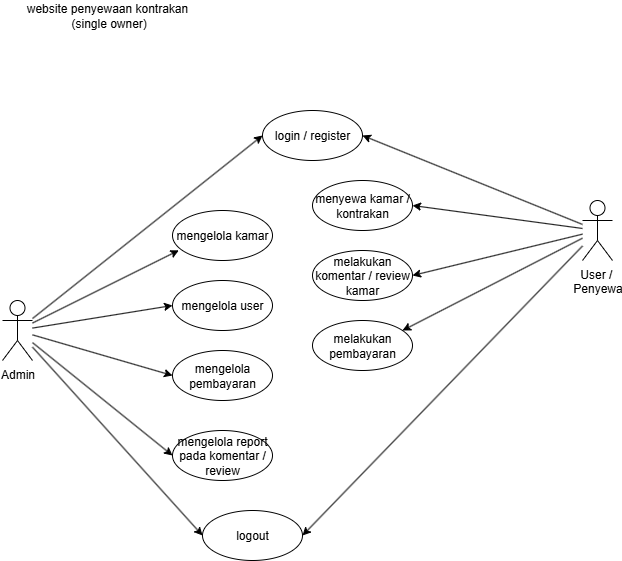

The diagram above was exported from draw.io. Its source (the exported page's mxGraphModel, read from the mxfile embedded in the PNG):
<mxGraphModel dx="1587" dy="664" grid="1" gridSize="10" guides="1" tooltips="1" connect="1" arrows="1" fold="1" page="1" pageScale="1" pageWidth="827" pageHeight="1169" math="0" shadow="0">
  <root>
    <mxCell id="0" />
    <mxCell id="1" parent="0" />
    <mxCell id="ZBPQuNCQ3PXHGEv_LuBg-2" value="Admin" style="shape=umlActor;verticalLabelPosition=bottom;verticalAlign=top;html=1;outlineConnect=0;" vertex="1" parent="1">
      <mxGeometry x="130" y="470" width="30" height="60" as="geometry" />
    </mxCell>
    <mxCell id="ZBPQuNCQ3PXHGEv_LuBg-3" value="mengelola kamar" style="ellipse;whiteSpace=wrap;html=1;" vertex="1" parent="1">
      <mxGeometry x="300" y="380" width="100" height="50" as="geometry" />
    </mxCell>
    <mxCell id="ZBPQuNCQ3PXHGEv_LuBg-6" value="mengelola user" style="ellipse;whiteSpace=wrap;html=1;" vertex="1" parent="1">
      <mxGeometry x="300" y="450" width="100" height="50" as="geometry" />
    </mxCell>
    <mxCell id="ZBPQuNCQ3PXHGEv_LuBg-7" value="mengelola pembayaran" style="ellipse;whiteSpace=wrap;html=1;" vertex="1" parent="1">
      <mxGeometry x="300" y="520" width="100" height="50" as="geometry" />
    </mxCell>
    <mxCell id="ZBPQuNCQ3PXHGEv_LuBg-8" value="mengelola report pada komentar / review" style="ellipse;whiteSpace=wrap;html=1;" vertex="1" parent="1">
      <mxGeometry x="300" y="600" width="100" height="50" as="geometry" />
    </mxCell>
    <mxCell id="ZBPQuNCQ3PXHGEv_LuBg-9" value="" style="endArrow=classic;html=1;rounded=0;entryX=0.063;entryY=0.797;entryDx=0;entryDy=0;entryPerimeter=0;" edge="1" parent="1" source="ZBPQuNCQ3PXHGEv_LuBg-2" target="ZBPQuNCQ3PXHGEv_LuBg-3">
      <mxGeometry width="50" height="50" relative="1" as="geometry">
        <mxPoint x="160" y="510" as="sourcePoint" />
        <mxPoint x="210" y="460" as="targetPoint" />
      </mxGeometry>
    </mxCell>
    <mxCell id="ZBPQuNCQ3PXHGEv_LuBg-10" value="" style="endArrow=classic;html=1;rounded=0;entryX=0;entryY=0.5;entryDx=0;entryDy=0;" edge="1" parent="1" source="ZBPQuNCQ3PXHGEv_LuBg-2" target="ZBPQuNCQ3PXHGEv_LuBg-6">
      <mxGeometry width="50" height="50" relative="1" as="geometry">
        <mxPoint x="160" y="510" as="sourcePoint" />
        <mxPoint x="306" y="420" as="targetPoint" />
      </mxGeometry>
    </mxCell>
    <mxCell id="ZBPQuNCQ3PXHGEv_LuBg-11" value="" style="endArrow=classic;html=1;rounded=0;entryX=0;entryY=0.5;entryDx=0;entryDy=0;" edge="1" parent="1" source="ZBPQuNCQ3PXHGEv_LuBg-2" target="ZBPQuNCQ3PXHGEv_LuBg-7">
      <mxGeometry width="50" height="50" relative="1" as="geometry">
        <mxPoint x="160" y="510" as="sourcePoint" />
        <mxPoint x="306" y="420" as="targetPoint" />
      </mxGeometry>
    </mxCell>
    <mxCell id="ZBPQuNCQ3PXHGEv_LuBg-12" value="" style="endArrow=classic;html=1;rounded=0;entryX=0;entryY=0.5;entryDx=0;entryDy=0;" edge="1" parent="1" source="ZBPQuNCQ3PXHGEv_LuBg-2" target="ZBPQuNCQ3PXHGEv_LuBg-8">
      <mxGeometry width="50" height="50" relative="1" as="geometry">
        <mxPoint x="160" y="510" as="sourcePoint" />
        <mxPoint x="306" y="420" as="targetPoint" />
      </mxGeometry>
    </mxCell>
    <mxCell id="ZBPQuNCQ3PXHGEv_LuBg-13" value="login / register" style="ellipse;whiteSpace=wrap;html=1;" vertex="1" parent="1">
      <mxGeometry x="390" y="280" width="100" height="50" as="geometry" />
    </mxCell>
    <mxCell id="ZBPQuNCQ3PXHGEv_LuBg-14" value="" style="endArrow=classic;html=1;rounded=0;entryX=0;entryY=0.5;entryDx=0;entryDy=0;" edge="1" parent="1" source="ZBPQuNCQ3PXHGEv_LuBg-2" target="ZBPQuNCQ3PXHGEv_LuBg-13">
      <mxGeometry width="50" height="50" relative="1" as="geometry">
        <mxPoint x="160" y="510" as="sourcePoint" />
        <mxPoint x="306" y="420" as="targetPoint" />
      </mxGeometry>
    </mxCell>
    <mxCell id="ZBPQuNCQ3PXHGEv_LuBg-15" value="User /&amp;nbsp;&lt;div&gt;Penyewa&lt;/div&gt;" style="shape=umlActor;verticalLabelPosition=bottom;verticalAlign=top;html=1;outlineConnect=0;" vertex="1" parent="1">
      <mxGeometry x="710" y="370" width="30" height="60" as="geometry" />
    </mxCell>
    <mxCell id="ZBPQuNCQ3PXHGEv_LuBg-16" value="" style="endArrow=classic;html=1;rounded=0;entryX=1;entryY=0.5;entryDx=0;entryDy=0;" edge="1" parent="1" source="ZBPQuNCQ3PXHGEv_LuBg-15" target="ZBPQuNCQ3PXHGEv_LuBg-13">
      <mxGeometry width="50" height="50" relative="1" as="geometry">
        <mxPoint x="600" y="160" as="sourcePoint" />
        <mxPoint x="570" y="190" as="targetPoint" />
      </mxGeometry>
    </mxCell>
    <mxCell id="ZBPQuNCQ3PXHGEv_LuBg-18" value="logout" style="ellipse;whiteSpace=wrap;html=1;" vertex="1" parent="1">
      <mxGeometry x="330" y="680" width="100" height="50" as="geometry" />
    </mxCell>
    <mxCell id="ZBPQuNCQ3PXHGEv_LuBg-19" value="" style="endArrow=classic;html=1;rounded=0;entryX=0;entryY=0.5;entryDx=0;entryDy=0;" edge="1" parent="1" source="ZBPQuNCQ3PXHGEv_LuBg-2" target="ZBPQuNCQ3PXHGEv_LuBg-18">
      <mxGeometry width="50" height="50" relative="1" as="geometry">
        <mxPoint x="160" y="510" as="sourcePoint" />
        <mxPoint x="300" y="625" as="targetPoint" />
      </mxGeometry>
    </mxCell>
    <mxCell id="ZBPQuNCQ3PXHGEv_LuBg-21" value="" style="endArrow=classic;html=1;rounded=0;entryX=1;entryY=0.5;entryDx=0;entryDy=0;" edge="1" parent="1" source="ZBPQuNCQ3PXHGEv_LuBg-15" target="ZBPQuNCQ3PXHGEv_LuBg-18">
      <mxGeometry width="50" height="50" relative="1" as="geometry">
        <mxPoint x="600" y="160" as="sourcePoint" />
        <mxPoint x="410" y="690" as="targetPoint" />
      </mxGeometry>
    </mxCell>
    <mxCell id="ZBPQuNCQ3PXHGEv_LuBg-23" value="menyewa kamar / kontrakan" style="ellipse;whiteSpace=wrap;html=1;" vertex="1" parent="1">
      <mxGeometry x="440" y="350" width="100" height="50" as="geometry" />
    </mxCell>
    <mxCell id="ZBPQuNCQ3PXHGEv_LuBg-24" value="" style="endArrow=classic;html=1;rounded=0;entryX=1;entryY=0.5;entryDx=0;entryDy=0;" edge="1" parent="1" source="ZBPQuNCQ3PXHGEv_LuBg-15" target="ZBPQuNCQ3PXHGEv_LuBg-23">
      <mxGeometry width="50" height="50" relative="1" as="geometry">
        <mxPoint x="600" y="160" as="sourcePoint" />
        <mxPoint x="500" y="224" as="targetPoint" />
      </mxGeometry>
    </mxCell>
    <mxCell id="ZBPQuNCQ3PXHGEv_LuBg-25" value="melakukan komentar / review kamar" style="ellipse;whiteSpace=wrap;html=1;" vertex="1" parent="1">
      <mxGeometry x="440" y="420" width="100" height="50" as="geometry" />
    </mxCell>
    <mxCell id="ZBPQuNCQ3PXHGEv_LuBg-26" value="" style="endArrow=classic;html=1;rounded=0;entryX=1;entryY=0.5;entryDx=0;entryDy=0;" edge="1" parent="1" source="ZBPQuNCQ3PXHGEv_LuBg-15" target="ZBPQuNCQ3PXHGEv_LuBg-25">
      <mxGeometry width="50" height="50" relative="1" as="geometry">
        <mxPoint x="614" y="130" as="sourcePoint" />
        <mxPoint x="500" y="167" as="targetPoint" />
      </mxGeometry>
    </mxCell>
    <mxCell id="ZBPQuNCQ3PXHGEv_LuBg-27" value="melakukan pembayaran" style="ellipse;whiteSpace=wrap;html=1;" vertex="1" parent="1">
      <mxGeometry x="440" y="490" width="100" height="50" as="geometry" />
    </mxCell>
    <mxCell id="ZBPQuNCQ3PXHGEv_LuBg-33" value="" style="endArrow=classic;html=1;rounded=0;entryX=1;entryY=0.5;entryDx=0;entryDy=0;" edge="1" parent="1" source="ZBPQuNCQ3PXHGEv_LuBg-15">
      <mxGeometry width="50" height="50" relative="1" as="geometry">
        <mxPoint x="700" y="459" as="sourcePoint" />
        <mxPoint x="530" y="500" as="targetPoint" />
      </mxGeometry>
    </mxCell>
    <mxCell id="ZBPQuNCQ3PXHGEv_LuBg-34" value="website penyewaan kontrakan&lt;div&gt;&amp;nbsp;(single owner)&lt;/div&gt;" style="text;html=1;align=center;verticalAlign=middle;whiteSpace=wrap;rounded=0;" vertex="1" parent="1">
      <mxGeometry x="130" y="170" width="210" height="30" as="geometry" />
    </mxCell>
  </root>
</mxGraphModel>